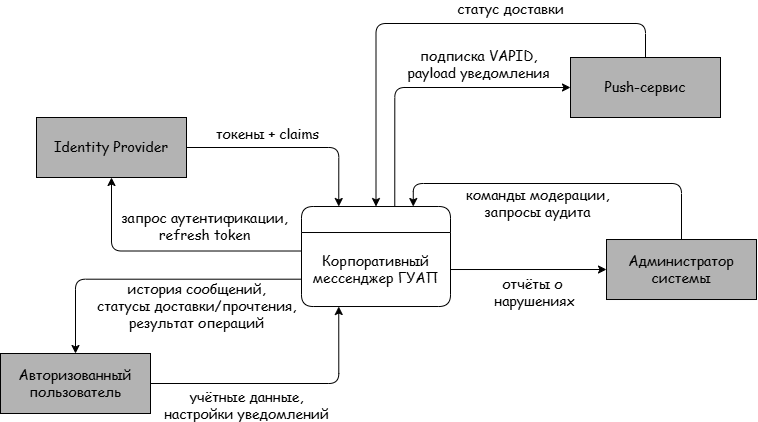

The diagram above was exported from draw.io. Its source (the exported page's mxGraphModel, read from the mxfile embedded in the PNG):
<mxGraphModel dx="1024" dy="626" grid="1" gridSize="10" guides="1" tooltips="1" connect="1" arrows="1" fold="1" page="1" pageScale="1" pageWidth="827" pageHeight="1169" math="0" shadow="0">
  <root>
    <mxCell id="0" />
    <mxCell id="1" parent="0" />
    <mxCell id="oxhqyPnXZatHz1udgYpp-11" parent="1" style="rounded=0;whiteSpace=wrap;html=1;shadow=0;glass=0;sketch=0;strokeWidth=1;fontFamily=Comic Sans MS;fontSize=14;fillColor=#B3B3B3;" value="Identity Provider" vertex="1">
      <mxGeometry height="60" width="150" x="90" y="184" as="geometry" />
    </mxCell>
    <mxCell id="oxhqyPnXZatHz1udgYpp-12" edge="1" parent="1" source="oxhqyPnXZatHz1udgYpp-11" style="endArrow=classic;html=1;fontFamily=Comic Sans MS;fontSize=14;edgeStyle=orthogonalEdgeStyle;exitX=1;exitY=0.5;exitDx=0;exitDy=0;entryX=0.25;entryY=0;entryDx=0;entryDy=0;startArrow=none;startFill=0;endFill=1;" target="oxhqyPnXZatHz1udgYpp-36" value="">
      <mxGeometry height="50" relative="1" width="50" as="geometry">
        <mxPoint x="265" y="263.01" as="sourcePoint" />
        <mxPoint x="295" y="90.00999999999999" as="targetPoint" />
      </mxGeometry>
    </mxCell>
    <mxCell id="oxhqyPnXZatHz1udgYpp-13" connectable="0" parent="oxhqyPnXZatHz1udgYpp-12" style="edgeLabel;html=1;align=center;verticalAlign=middle;resizable=0;points=[];fontSize=14;fontFamily=Comic Sans MS;labelBackgroundColor=none;" value="токены + claims" vertex="1">
      <mxGeometry relative="1" x="0.3222" y="-1" as="geometry">
        <mxPoint x="-60" y="-15" as="offset" />
      </mxGeometry>
    </mxCell>
    <mxCell id="oxhqyPnXZatHz1udgYpp-14" parent="1" style="rounded=0;whiteSpace=wrap;html=1;shadow=0;glass=0;sketch=0;strokeWidth=1;fontFamily=Comic Sans MS;fontSize=14;fillColor=#B3B3B3;" value="Push-сервис" vertex="1">
      <mxGeometry height="60" width="150" x="624" y="124" as="geometry" />
    </mxCell>
    <mxCell id="oxhqyPnXZatHz1udgYpp-16" parent="1" style="rounded=0;whiteSpace=wrap;html=1;shadow=0;glass=0;sketch=0;strokeWidth=1;fontFamily=Comic Sans MS;fontSize=14;fillColor=#B3B3B3;" value="Авторизованный пользователь" vertex="1">
      <mxGeometry height="60" width="150" x="54" y="420" as="geometry" />
    </mxCell>
    <mxCell id="oxhqyPnXZatHz1udgYpp-17" edge="1" parent="1" source="oxhqyPnXZatHz1udgYpp-37" style="endArrow=classic;html=1;fontFamily=Comic Sans MS;fontSize=14;exitX=0;exitY=0.25;exitDx=0;exitDy=0;edgeStyle=orthogonalEdgeStyle;entryX=0.5;entryY=1;entryDx=0;entryDy=0;startArrow=none;startFill=0;endFill=1;" target="oxhqyPnXZatHz1udgYpp-11" value="">
      <mxGeometry height="50" relative="1" width="50" as="geometry">
        <mxPoint x="165" y="203.01" as="sourcePoint" />
        <mxPoint x="285" y="273.01" as="targetPoint" />
      </mxGeometry>
    </mxCell>
    <mxCell id="oxhqyPnXZatHz1udgYpp-18" connectable="0" parent="oxhqyPnXZatHz1udgYpp-17" style="edgeLabel;html=1;align=center;verticalAlign=middle;resizable=0;points=[];fontSize=14;fontFamily=Comic Sans MS;labelBackgroundColor=none;" value="запрос аутентификации,&lt;div&gt;refresh token&lt;/div&gt;" vertex="1">
      <mxGeometry relative="1" x="0.3222" y="-1" as="geometry">
        <mxPoint x="76" y="-24" as="offset" />
      </mxGeometry>
    </mxCell>
    <mxCell id="oxhqyPnXZatHz1udgYpp-19" edge="1" parent="1" source="oxhqyPnXZatHz1udgYpp-16" style="endArrow=classic;html=1;fontFamily=Comic Sans MS;fontSize=14;edgeStyle=orthogonalEdgeStyle;entryX=0.25;entryY=1;entryDx=0;entryDy=0;exitX=1;exitY=0.5;exitDx=0;exitDy=0;" target="oxhqyPnXZatHz1udgYpp-37" value="">
      <mxGeometry height="50" relative="1" width="50" as="geometry">
        <mxPoint x="465" y="493.01" as="sourcePoint" />
        <mxPoint x="225" y="403.01" as="targetPoint" />
      </mxGeometry>
    </mxCell>
    <mxCell id="oxhqyPnXZatHz1udgYpp-20" connectable="0" parent="oxhqyPnXZatHz1udgYpp-19" style="edgeLabel;html=1;align=center;verticalAlign=middle;resizable=0;points=[];fontSize=14;fontFamily=Comic Sans MS;labelBackgroundColor=none;" value="&lt;span style=&quot;background-color: rgb(255, 255, 255);&quot;&gt;учётные данные,&lt;/span&gt;&lt;div&gt;&lt;span style=&quot;background-color: rgb(255, 255, 255); color: light-dark(rgb(0, 0, 0), rgb(255, 255, 255));&quot;&gt;настройки уведомлений&lt;/span&gt;&lt;/div&gt;" vertex="1">
      <mxGeometry relative="1" x="0.3222" y="-1" as="geometry">
        <mxPoint x="-80" y="20" as="offset" />
      </mxGeometry>
    </mxCell>
    <mxCell id="oxhqyPnXZatHz1udgYpp-21" edge="1" parent="1" source="oxhqyPnXZatHz1udgYpp-37" style="endArrow=classic;html=1;fontFamily=Comic Sans MS;fontSize=14;edgeStyle=orthogonalEdgeStyle;exitX=0.002;exitY=0.631;exitDx=0;exitDy=0;entryX=0.5;entryY=0;entryDx=0;entryDy=0;exitPerimeter=0;" target="oxhqyPnXZatHz1udgYpp-16" value="">
      <mxGeometry height="50" relative="1" width="50" as="geometry">
        <mxPoint x="-315" y="433.01" as="sourcePoint" />
        <mxPoint x="275" y="443.01" as="targetPoint" />
      </mxGeometry>
    </mxCell>
    <mxCell id="oxhqyPnXZatHz1udgYpp-22" connectable="0" parent="oxhqyPnXZatHz1udgYpp-21" style="edgeLabel;html=1;align=center;verticalAlign=middle;resizable=0;points=[];fontSize=14;fontFamily=Comic Sans MS;labelBackgroundColor=none;" value="история сообщений,&lt;div&gt;статусы доставки/прочтения,&lt;/div&gt;&lt;div&gt;результат операций&lt;/div&gt;" vertex="1">
      <mxGeometry relative="1" x="0.3222" y="-1" as="geometry">
        <mxPoint x="93" y="28" as="offset" />
      </mxGeometry>
    </mxCell>
    <mxCell id="oxhqyPnXZatHz1udgYpp-23" edge="1" parent="1" source="oxhqyPnXZatHz1udgYpp-36" style="endArrow=classic;html=1;fontFamily=Comic Sans MS;fontSize=14;edgeStyle=orthogonalEdgeStyle;entryX=0;entryY=0.5;entryDx=0;entryDy=0;exitX=0.626;exitY=-0.006;exitDx=0;exitDy=0;exitPerimeter=0;" target="oxhqyPnXZatHz1udgYpp-14" value="">
      <mxGeometry height="50" relative="1" width="50" as="geometry">
        <mxPoint x="455" y="273.01" as="sourcePoint" />
        <mxPoint x="725" y="353.01" as="targetPoint" />
      </mxGeometry>
    </mxCell>
    <mxCell id="oxhqyPnXZatHz1udgYpp-24" connectable="0" parent="oxhqyPnXZatHz1udgYpp-23" style="edgeLabel;html=1;align=center;verticalAlign=middle;resizable=0;points=[];fontSize=14;fontFamily=Comic Sans MS;labelBackgroundColor=none;" value="подписка VAPID,&lt;div&gt;payload уведомления&lt;/div&gt;" vertex="1">
      <mxGeometry relative="1" x="0.3222" y="-1" as="geometry">
        <mxPoint x="8" y="-25" as="offset" />
      </mxGeometry>
    </mxCell>
    <mxCell id="oxhqyPnXZatHz1udgYpp-29" edge="1" parent="1" source="oxhqyPnXZatHz1udgYpp-36" style="endArrow=none;html=1;fontFamily=Comic Sans MS;fontSize=14;edgeStyle=orthogonalEdgeStyle;exitX=0.5;exitY=0;exitDx=0;exitDy=0;entryX=0.5;entryY=0;entryDx=0;entryDy=0;startArrow=classic;startFill=1;endFill=0;" target="oxhqyPnXZatHz1udgYpp-14" value="">
      <mxGeometry height="50" relative="1" width="50" as="geometry">
        <Array as="points">
          <mxPoint x="429" y="90" />
          <mxPoint x="699" y="90" />
        </Array>
        <mxPoint x="575" y="284.51" as="sourcePoint" />
        <mxPoint x="805" y="373.01" as="targetPoint" />
      </mxGeometry>
    </mxCell>
    <mxCell id="oxhqyPnXZatHz1udgYpp-30" connectable="0" parent="oxhqyPnXZatHz1udgYpp-29" style="edgeLabel;html=1;align=center;verticalAlign=middle;resizable=0;points=[];fontSize=14;fontFamily=Comic Sans MS;labelBackgroundColor=none;" value="статус доставки" vertex="1">
      <mxGeometry relative="1" x="0.3222" y="-1" as="geometry">
        <mxPoint x="-5" y="-16" as="offset" />
      </mxGeometry>
    </mxCell>
    <mxCell id="oxhqyPnXZatHz1udgYpp-31" parent="1" style="rounded=0;whiteSpace=wrap;html=1;shadow=0;glass=0;sketch=0;strokeWidth=1;fontFamily=Comic Sans MS;fontSize=14;fillColor=#B3B3B3;" value="Администратор системы" vertex="1">
      <mxGeometry height="60" width="150" x="660" y="306.01" as="geometry" />
    </mxCell>
    <mxCell id="oxhqyPnXZatHz1udgYpp-32" edge="1" parent="1" source="oxhqyPnXZatHz1udgYpp-37" style="endArrow=classic;html=1;fontFamily=Comic Sans MS;fontSize=14;entryX=0;entryY=0.5;entryDx=0;entryDy=0;exitX=1;exitY=0.5;exitDx=0;exitDy=0;" target="oxhqyPnXZatHz1udgYpp-31" value="">
      <mxGeometry height="50" relative="1" width="50" as="geometry">
        <mxPoint x="485" y="283.01" as="sourcePoint" />
        <mxPoint x="715" y="198.01" as="targetPoint" />
      </mxGeometry>
    </mxCell>
    <mxCell id="oxhqyPnXZatHz1udgYpp-36" parent="1" style="swimlane;html=1;fontStyle=0;childLayout=stackLayout;horizontal=1;startSize=26;fillColor=none;horizontalStack=0;resizeParent=1;resizeLast=0;collapsible=0;marginBottom=0;swimlaneFillColor=none;align=center;rounded=1;shadow=0;comic=0;labelBackgroundColor=none;strokeWidth=1;fontFamily=Comic Sans MS;fontSize=14;swimlaneLine=1;sketch=0;glass=0;" value="" vertex="1">
      <mxGeometry height="100" width="149" x="355" y="273.01" as="geometry">
        <mxRectangle height="26" width="50" x="470" y="185" as="alternateBounds" />
      </mxGeometry>
    </mxCell>
    <mxCell id="oxhqyPnXZatHz1udgYpp-37" parent="oxhqyPnXZatHz1udgYpp-36" style="text;html=1;strokeColor=none;fillColor=none;align=center;verticalAlign=middle;whiteSpace=wrap;rounded=0;shadow=1;glass=0;sketch=0;fontFamily=Comic Sans MS;fontSize=14;" value="&lt;span style=&quot;text-align: start;&quot;&gt;Корпоративный мессенджер ГУАП&lt;/span&gt;" vertex="1">
      <mxGeometry height="74" width="149" y="26" as="geometry" />
    </mxCell>
    <mxCell id="oxhqyPnXZatHz1udgYpp-38" connectable="0" parent="1" style="edgeLabel;html=1;align=center;verticalAlign=middle;resizable=0;points=[];fontSize=14;fontFamily=Comic Sans MS;labelBackgroundColor=none;" value="команды модерации,&lt;div&gt;запросы аудита&lt;/div&gt;" vertex="1">
      <mxGeometry x="590.0000053725889" y="269.9985714285714" as="geometry" />
    </mxCell>
    <mxCell id="oxhqyPnXZatHz1udgYpp-41" connectable="0" parent="1" style="edgeLabel;html=1;align=center;verticalAlign=middle;resizable=0;points=[];fontSize=14;fontFamily=Comic Sans MS;labelBackgroundColor=none;" value="отчёты о&amp;nbsp;&lt;div&gt;нарушениях&lt;/div&gt;" vertex="1">
      <mxGeometry x="560.0043480078123" y="373.0133928552027" as="geometry">
        <mxPoint x="27" y="-15" as="offset" />
      </mxGeometry>
    </mxCell>
    <mxCell id="oxhqyPnXZatHz1udgYpp-42" edge="1" parent="1" source="oxhqyPnXZatHz1udgYpp-31" style="endArrow=classic;html=1;fontFamily=Comic Sans MS;fontSize=14;edgeStyle=orthogonalEdgeStyle;entryX=0.75;entryY=0;entryDx=0;entryDy=0;exitX=0.5;exitY=0;exitDx=0;exitDy=0;" target="oxhqyPnXZatHz1udgYpp-36" value="">
      <mxGeometry height="50" relative="1" width="50" as="geometry">
        <Array as="points">
          <mxPoint x="735" y="250" />
          <mxPoint x="466.78" y="250" />
        </Array>
        <mxPoint x="735" y="271.01" as="sourcePoint" />
        <mxPoint x="466.75" y="238.01" as="targetPoint" />
      </mxGeometry>
    </mxCell>
  </root>
</mxGraphModel>